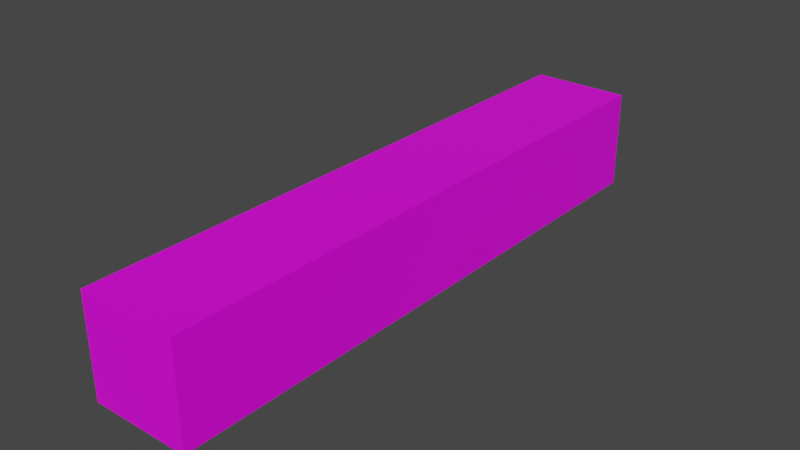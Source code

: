 # Source: BreakableFloor.blend  (saved by Blender 2.80.75; exported with 4.5.12 LTS)
import bpy
from mathutils import Matrix  # noqa: F401  (used for matrix-valued properties, if any)

bpy.ops.wm.read_factory_settings(use_empty=True)
scene = bpy.context.scene
scene.name = 'Scene'

# ---- collections
col_collection = bpy.data.collections.new('Collection'); scene.collection.children.link(col_collection)

# ---- images (referenced by path relative to the original .blend; pixels are not part of the script)
import os
ASSET_DIR = os.environ.get("B2B_ASSET_DIR", "")  # directory of the original .blend (textures are referenced by path, not embedded)
HERE = os.path.dirname(os.path.abspath(__file__))  # packed textures are extracted next to this script under _unpacked/

def load_image(name, relpath, width, height, colorspace="sRGB"):
    """Load a texture the original file referenced (path relative to the .blend, or extracted next to this script)."""
    p = next((c for c in (os.path.join(HERE, relpath), os.path.join(ASSET_DIR, relpath)) if relpath and os.path.exists(c)), "")
    if p:
        img = bpy.data.images.load(p, check_existing=True)
        img.name = name
    else:  # same state as the original file: an image datablock whose file is absent (Cycles renders it pink)
        img = bpy.data.images.new(name, width, height)
        img.source = "FILE"
        img.filepath = "//" + (relpath or name)
    img.colorspace_settings.name = colorspace
    return img
img_floor_png = load_image('Floor.png', 'Floor.png', 1024, 1024, 'sRGB')

# ---- materials (node trees are filled in below, after node groups)
mat_material = bpy.data.materials.new('Material')
mat_material.alpha_threshold = 0.0
mat_material.use_transparent_shadow = False
mat_material.line_color = (0.0, 0.0, 0.0, 1.0)

# ---- material node trees
mat_material.use_nodes = True; mat_material.node_tree.nodes.clear()
_N = mat_material.node_tree.nodes; _L = mat_material.node_tree.links
n0 = _N.new('ShaderNodeOutputMaterial'); n0.name = 'Material Output'; n0.location = (300, 300)
n1 = _N.new('ShaderNodeBsdfPrincipled'); n1.name = 'Principled BSDF'; n1.location = (10, 300)
n1.distribution = 'GGX'
n1.subsurface_method = 'BURLEY'
n1.inputs[2].default_value = 0.4
n1.inputs[3].default_value = 1.45
n1.inputs[27].default_value = (0.0, 0.0, 0.0, 1.0)
n1.inputs[28].default_value = 1.0
n2 = _N.new('ShaderNodeTexImage'); n2.name = 'Image Texture'; n2.location = (-280, 220)
n3 = _N.new('ShaderNodeTexImage'); n3.name = 'Image Texture.001'; n3.location = (-280, 280)
n3.image = img_floor_png
_L.new(n1.outputs[0], n0.inputs[0])
_L.new(n3.outputs[0], n1.inputs[0])
n0.is_active_output = True

# ---- world
world_world = bpy.data.worlds.new('World'); scene.world = world_world
world_world.use_nodes = True; world_world.node_tree.nodes.clear()
_N = world_world.node_tree.nodes; _L = world_world.node_tree.links
n0 = _N.new('ShaderNodeOutputWorld'); n0.name = 'World Output'; n0.location = (300, 300)
n1 = _N.new('ShaderNodeBackground'); n1.name = 'Background'; n1.location = (10, 300)
n1.inputs[0].default_value = (0.05088, 0.05088, 0.05088, 1.0)
_L.new(n1.outputs[0], n0.inputs[0])
n0.is_active_output = True
world_world.color = (0.05088, 0.05088, 0.05088)
world_world.use_sun_shadow = False
world_world.sun_shadow_jitter_overblur = 0.0

# ---- meshes
me_cube = bpy.data.meshes.new('Cube')
me_cube.from_pydata([(1.0, -6.0, 1.0), (1.0, 6.0, 1.0), (1.0, -6.0, -1.0), (1.0, 6.0, -1.0), (-1.0, -6.0, 1.0), (-1.0, 6.0, 1.0), (-1.0, -6.0, -1.0), (-1.0, 6.0, -1.0)], [], [(0, 4, 6, 2), (3, 2, 6, 7), (7, 6, 4, 5), (5, 1, 3, 7), (1, 0, 2, 3), (5, 4, 0, 1)])
_uv = me_cube.uv_layers.new(name='UVMap')
_uv.uv.foreach_set('vector', [0.9971, 0.002427, 0.9971, 0.1642, 0.8029, 0.1642, 0.8029, 0.002427, 0.2029, 0.9854, 0.2029, 0.01456, 0.3971, 0.01456, 0.3971, 0.9854, 0.2029, 0.9854, 0.2029, 0.01456, 0.3971, 0.01456, 0.3971, 0.9854, 0.9971, 0.3309, 0.8029, 0.3309, 0.8029, 0.1691, 0.9971, 0.1691, 0.3971, 0.01456, 0.3971, 0.9854, 0.2029, 0.9854, 0.2029, 0.01456, 0.2029, 0.9854, 0.2029, 0.01456, 0.3971, 0.01456, 0.3971, 0.9854])
me_cube.materials.append(mat_material)
me_cube.use_remesh_preserve_volume = False
me_cube.use_remesh_preserve_attributes = False
me_cube.use_mirror_vertex_groups = False
me_cube.update()

# ---- objects
ob_cube = bpy.data.objects.new('Cube', me_cube)

# ---- transforms, parenting, visibility, modifiers, constraints
ob_cube.location = (0.0, 0.0, 0.0)
ob_cube.lock_rotations_4d = False
ob_cube.empty_display_type = 'ARROWS'
ob_cube.lineart.crease_threshold = 0.0

# ---- collection membership
col_collection.objects.link(ob_cube)

# ---- scene / render settings (as saved in the file)
scene.frame_start = 1; scene.frame_end = 250; scene.frame_set(1)
scene.render.engine = 'BLENDER_EEVEE_NEXT'
scene.cycles.use_denoising = False
scene.cycles.samples = 128
scene.cycles.sampling_pattern = 'TABULATED_SOBOL'
scene.cycles.use_adaptive_sampling = False
scene.cycles.use_light_tree = False
scene.view_settings.view_transform = 'Filmic'
bpy.context.view_layer.update()

# ---- added for rendering (the .blend has no active camera and no usable light): camera, sun
cam_auto = bpy.data.cameras.new('AutoCamera')
cam_auto.lens = 50.0
cam_auto.sensor_width = 36.0
cam_auto.clip_end = 1000.0
ob_auto_camera = bpy.data.objects.new('AutoCamera', cam_auto)
scene.collection.objects.link(ob_auto_camera)
ob_auto_camera.location = (11.4069, -13.6883, 9.12555)
ob_auto_camera.rotation_euler = (1.09748, -7.21219e-08, 0.694738)
scene.camera = ob_auto_camera
light_auto_sun = bpy.data.lights.new('AutoSun', 'SUN')
light_auto_sun.energy = 3.0
light_auto_sun.angle = 0.0523599
ob_auto_sun = bpy.data.objects.new('AutoSun', light_auto_sun)
scene.collection.objects.link(ob_auto_sun)
ob_auto_sun.rotation_euler = (0.872665, 0.174533, 0.523599)
bpy.context.view_layer.update()
